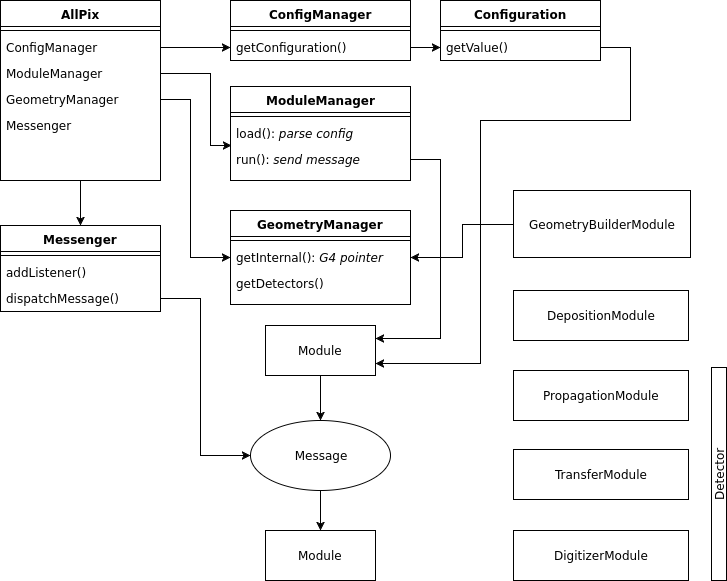

The diagram above was exported from draw.io. Its source (the exported page's mxGraphModel, read from the mxfile embedded in the PNG):
<mxGraphModel dx="1426" dy="847" grid="1" gridSize="10" guides="1" tooltips="1" connect="1" arrows="1" fold="1" page="1" pageScale="1" pageWidth="850" pageHeight="1100" background="#ffffff" math="0" shadow="0">
  <root>
    <mxCell id="0" />
    <mxCell id="1" parent="0" />
    <mxCell id="47" style="edgeStyle=orthogonalEdgeStyle;rounded=0;html=1;exitX=0.5;exitY=1;entryX=0.5;entryY=0;jettySize=auto;orthogonalLoop=1;" parent="1" source="4" target="41" edge="1">
      <mxGeometry relative="1" as="geometry" />
    </mxCell>
    <mxCell id="4" value="AllPix&lt;div&gt;&lt;br&gt;&lt;/div&gt;" style="swimlane;html=1;fontStyle=1;align=center;verticalAlign=top;childLayout=stackLayout;horizontal=1;startSize=26;horizontalStack=0;resizeParent=1;resizeLast=0;collapsible=1;marginBottom=0;swimlaneFillColor=#ffffff;" parent="1" vertex="1">
      <mxGeometry x="70" y="70" width="160" height="180" as="geometry" />
    </mxCell>
    <mxCell id="6" value="" style="line;html=1;strokeWidth=1;fillColor=none;align=left;verticalAlign=middle;spacingTop=-1;spacingLeft=3;spacingRight=3;rotatable=0;labelPosition=right;points=[];portConstraint=eastwest;" parent="4" vertex="1">
      <mxGeometry y="26" width="160" height="8" as="geometry" />
    </mxCell>
    <mxCell id="8" value="ConfigManager" style="text;html=1;strokeColor=none;fillColor=none;align=left;verticalAlign=top;spacingLeft=4;spacingRight=4;whiteSpace=wrap;overflow=hidden;rotatable=0;points=[[0,0.5],[1,0.5]];portConstraint=eastwest;" parent="4" vertex="1">
      <mxGeometry y="34" width="160" height="26" as="geometry" />
    </mxCell>
    <mxCell id="11" value="ModuleManager" style="text;html=1;strokeColor=none;fillColor=none;align=left;verticalAlign=top;spacingLeft=4;spacingRight=4;whiteSpace=wrap;overflow=hidden;rotatable=0;points=[[0,0.5],[1,0.5]];portConstraint=eastwest;" parent="4" vertex="1">
      <mxGeometry y="60" width="160" height="26" as="geometry" />
    </mxCell>
    <mxCell id="12" value="GeometryManager" style="text;html=1;strokeColor=none;fillColor=none;align=left;verticalAlign=top;spacingLeft=4;spacingRight=4;whiteSpace=wrap;overflow=hidden;rotatable=0;points=[[0,0.5],[1,0.5]];portConstraint=eastwest;" parent="4" vertex="1">
      <mxGeometry y="86" width="160" height="26" as="geometry" />
    </mxCell>
    <mxCell id="25" value="Messenger" style="text;html=1;strokeColor=none;fillColor=none;align=left;verticalAlign=top;spacingLeft=4;spacingRight=4;whiteSpace=wrap;overflow=hidden;rotatable=0;points=[[0,0.5],[1,0.5]];portConstraint=eastwest;" parent="4" vertex="1">
      <mxGeometry y="112" width="160" height="26" as="geometry" />
    </mxCell>
    <mxCell id="16" value="ConfigManager" style="swimlane;html=1;fontStyle=1;align=center;verticalAlign=top;childLayout=stackLayout;horizontal=1;startSize=26;horizontalStack=0;resizeParent=1;resizeLast=0;collapsible=1;marginBottom=0;swimlaneFillColor=#ffffff;" parent="1" vertex="1">
      <mxGeometry x="300" y="70" width="180" height="60" as="geometry" />
    </mxCell>
    <mxCell id="18" value="" style="line;html=1;strokeWidth=1;fillColor=none;align=left;verticalAlign=middle;spacingTop=-1;spacingLeft=3;spacingRight=3;rotatable=0;labelPosition=right;points=[];portConstraint=eastwest;" parent="16" vertex="1">
      <mxGeometry y="26" width="180" height="8" as="geometry" />
    </mxCell>
    <mxCell id="20" value="getConfiguration()" style="text;html=1;strokeColor=none;fillColor=none;align=left;verticalAlign=top;spacingLeft=4;spacingRight=4;whiteSpace=wrap;overflow=hidden;rotatable=0;points=[[0,0.5],[1,0.5]];portConstraint=eastwest;" parent="16" vertex="1">
      <mxGeometry y="34" width="180" height="26" as="geometry" />
    </mxCell>
    <mxCell id="27" value="ModuleManager" style="swimlane;html=1;fontStyle=1;align=center;verticalAlign=top;childLayout=stackLayout;horizontal=1;startSize=26;horizontalStack=0;resizeParent=1;resizeLast=0;collapsible=1;marginBottom=0;swimlaneFillColor=#ffffff;" parent="1" vertex="1">
      <mxGeometry x="300" y="156" width="180" height="94" as="geometry" />
    </mxCell>
    <mxCell id="29" value="" style="line;html=1;strokeWidth=1;fillColor=none;align=left;verticalAlign=middle;spacingTop=-1;spacingLeft=3;spacingRight=3;rotatable=0;labelPosition=right;points=[];portConstraint=eastwest;" parent="27" vertex="1">
      <mxGeometry y="26" width="180" height="8" as="geometry" />
    </mxCell>
    <mxCell id="31" value="load(): &lt;i&gt;parse config&lt;/i&gt;" style="text;html=1;strokeColor=none;fillColor=none;align=left;verticalAlign=top;spacingLeft=4;spacingRight=4;whiteSpace=wrap;overflow=hidden;rotatable=0;points=[[0,0.5],[1,0.5]];portConstraint=eastwest;" parent="27" vertex="1">
      <mxGeometry y="34" width="180" height="26" as="geometry" />
    </mxCell>
    <mxCell id="32" value="run(): &lt;i&gt;send message&lt;/i&gt;" style="text;html=1;strokeColor=none;fillColor=none;align=left;verticalAlign=top;spacingLeft=4;spacingRight=4;whiteSpace=wrap;overflow=hidden;rotatable=0;points=[[0,0.5],[1,0.5]];portConstraint=eastwest;" parent="27" vertex="1">
      <mxGeometry y="60" width="180" height="26" as="geometry" />
    </mxCell>
    <mxCell id="33" value="GeometryManager" style="swimlane;html=1;fontStyle=1;align=center;verticalAlign=top;childLayout=stackLayout;horizontal=1;startSize=26;horizontalStack=0;resizeParent=1;resizeLast=0;collapsible=1;marginBottom=0;swimlaneFillColor=#ffffff;" parent="1" vertex="1">
      <mxGeometry x="300" y="280" width="180" height="94" as="geometry" />
    </mxCell>
    <mxCell id="34" value="" style="line;html=1;strokeWidth=1;fillColor=none;align=left;verticalAlign=middle;spacingTop=-1;spacingLeft=3;spacingRight=3;rotatable=0;labelPosition=right;points=[];portConstraint=eastwest;" parent="33" vertex="1">
      <mxGeometry y="26" width="180" height="8" as="geometry" />
    </mxCell>
    <mxCell id="35" value="getInternal(): &lt;i&gt;G4 pointer&lt;/i&gt;" style="text;html=1;strokeColor=none;fillColor=none;align=left;verticalAlign=top;spacingLeft=4;spacingRight=4;whiteSpace=wrap;overflow=hidden;rotatable=0;points=[[0,0.5],[1,0.5]];portConstraint=eastwest;" parent="33" vertex="1">
      <mxGeometry y="34" width="180" height="26" as="geometry" />
    </mxCell>
    <mxCell id="36" value="getDetectors()" style="text;html=1;strokeColor=none;fillColor=none;align=left;verticalAlign=top;spacingLeft=4;spacingRight=4;whiteSpace=wrap;overflow=hidden;rotatable=0;points=[[0,0.5],[1,0.5]];portConstraint=eastwest;" parent="33" vertex="1">
      <mxGeometry y="60" width="180" height="26" as="geometry" />
    </mxCell>
    <mxCell id="37" style="edgeStyle=orthogonalEdgeStyle;rounded=0;html=1;exitX=1;exitY=0.5;entryX=0;entryY=0.5;jettySize=auto;orthogonalLoop=1;" parent="1" source="12" target="35" edge="1">
      <mxGeometry relative="1" as="geometry">
        <Array as="points">
          <mxPoint x="260" y="169" />
          <mxPoint x="260" y="327" />
        </Array>
      </mxGeometry>
    </mxCell>
    <mxCell id="38" style="edgeStyle=orthogonalEdgeStyle;rounded=0;html=1;exitX=1;exitY=0.5;entryX=0.006;entryY=-0.038;entryPerimeter=0;jettySize=auto;orthogonalLoop=1;" parent="1" source="11" target="32" edge="1">
      <mxGeometry relative="1" as="geometry">
        <Array as="points">
          <mxPoint x="280" y="143" />
          <mxPoint x="280" y="215" />
        </Array>
      </mxGeometry>
    </mxCell>
    <mxCell id="39" style="edgeStyle=orthogonalEdgeStyle;rounded=0;html=1;exitX=1;exitY=0.5;entryX=0;entryY=0.5;jettySize=auto;orthogonalLoop=1;" parent="1" source="8" target="20" edge="1">
      <mxGeometry relative="1" as="geometry" />
    </mxCell>
    <mxCell id="41" value="Messenger" style="swimlane;html=1;fontStyle=1;align=center;verticalAlign=top;childLayout=stackLayout;horizontal=1;startSize=26;horizontalStack=0;resizeParent=1;resizeLast=0;collapsible=1;marginBottom=0;swimlaneFillColor=#ffffff;" parent="1" vertex="1">
      <mxGeometry x="70" y="295" width="160" height="86" as="geometry" />
    </mxCell>
    <mxCell id="43" value="" style="line;html=1;strokeWidth=1;fillColor=none;align=left;verticalAlign=middle;spacingTop=-1;spacingLeft=3;spacingRight=3;rotatable=0;labelPosition=right;points=[];portConstraint=eastwest;" parent="41" vertex="1">
      <mxGeometry y="26" width="160" height="8" as="geometry" />
    </mxCell>
    <mxCell id="45" value="addListener()" style="text;html=1;strokeColor=none;fillColor=none;align=left;verticalAlign=top;spacingLeft=4;spacingRight=4;whiteSpace=wrap;overflow=hidden;rotatable=0;points=[[0,0.5],[1,0.5]];portConstraint=eastwest;" parent="41" vertex="1">
      <mxGeometry y="34" width="160" height="26" as="geometry" />
    </mxCell>
    <mxCell id="46" value="dispatchMessage()" style="text;html=1;strokeColor=none;fillColor=none;align=left;verticalAlign=top;spacingLeft=4;spacingRight=4;whiteSpace=wrap;overflow=hidden;rotatable=0;points=[[0,0.5],[1,0.5]];portConstraint=eastwest;" parent="41" vertex="1">
      <mxGeometry y="60" width="160" height="26" as="geometry" />
    </mxCell>
    <mxCell id="49" value="Configuration" style="swimlane;html=1;fontStyle=1;align=center;verticalAlign=top;childLayout=stackLayout;horizontal=1;startSize=26;horizontalStack=0;resizeParent=1;resizeLast=0;collapsible=1;marginBottom=0;swimlaneFillColor=#ffffff;" parent="1" vertex="1">
      <mxGeometry x="510" y="70" width="160" height="60" as="geometry" />
    </mxCell>
    <mxCell id="51" value="" style="line;html=1;strokeWidth=1;fillColor=none;align=left;verticalAlign=middle;spacingTop=-1;spacingLeft=3;spacingRight=3;rotatable=0;labelPosition=right;points=[];portConstraint=eastwest;" parent="49" vertex="1">
      <mxGeometry y="26" width="160" height="8" as="geometry" />
    </mxCell>
    <mxCell id="53" value="getValue()" style="text;html=1;strokeColor=none;fillColor=none;align=left;verticalAlign=top;spacingLeft=4;spacingRight=4;whiteSpace=wrap;overflow=hidden;rotatable=0;points=[[0,0.5],[1,0.5]];portConstraint=eastwest;" parent="49" vertex="1">
      <mxGeometry y="34" width="160" height="26" as="geometry" />
    </mxCell>
    <mxCell id="55" style="edgeStyle=orthogonalEdgeStyle;rounded=0;html=1;exitX=1;exitY=0.5;jettySize=auto;orthogonalLoop=1;" parent="1" source="20" target="53" edge="1">
      <mxGeometry relative="1" as="geometry" />
    </mxCell>
    <mxCell id="58" value="Module" style="html=1;" parent="1" vertex="1">
      <mxGeometry x="335" y="395" width="110" height="50" as="geometry" />
    </mxCell>
    <mxCell id="63" value="" style="edgeStyle=orthogonalEdgeStyle;rounded=0;html=1;jettySize=auto;orthogonalLoop=1;" parent="1" source="60" target="62" edge="1">
      <mxGeometry relative="1" as="geometry" />
    </mxCell>
    <mxCell id="60" value="Message" style="ellipse;whiteSpace=wrap;html=1;" parent="1" vertex="1">
      <mxGeometry x="320" y="490" width="140" height="70" as="geometry" />
    </mxCell>
    <mxCell id="61" value="" style="endArrow=classic;html=1;exitX=0.5;exitY=1;entryX=0.5;entryY=0;" parent="1" source="58" target="60" edge="1">
      <mxGeometry width="50" height="50" relative="1" as="geometry">
        <mxPoint x="75" y="630" as="sourcePoint" />
        <mxPoint x="125" y="580" as="targetPoint" />
      </mxGeometry>
    </mxCell>
    <mxCell id="62" value="Module" style="html=1;" parent="1" vertex="1">
      <mxGeometry x="335" y="600" width="110" height="50" as="geometry" />
    </mxCell>
    <mxCell id="66" style="edgeStyle=orthogonalEdgeStyle;rounded=0;html=1;exitX=1;exitY=0.5;entryX=0;entryY=0.5;jettySize=auto;orthogonalLoop=1;" parent="1" source="46" target="60" edge="1">
      <mxGeometry relative="1" as="geometry">
        <Array as="points">
          <mxPoint x="270" y="368" />
          <mxPoint x="270" y="525" />
        </Array>
      </mxGeometry>
    </mxCell>
    <mxCell id="70" value="DepositionModule" style="html=1;" parent="1" vertex="1">
      <mxGeometry x="583" y="360" width="175" height="50" as="geometry" />
    </mxCell>
    <mxCell id="85" style="edgeStyle=orthogonalEdgeStyle;rounded=0;html=1;exitX=0;exitY=0.5;entryX=1;entryY=0.5;jettySize=auto;orthogonalLoop=1;" parent="1" source="72" target="35" edge="1">
      <mxGeometry relative="1" as="geometry" />
    </mxCell>
    <mxCell id="72" value="GeometryBuilderModule" style="html=1;" parent="1" vertex="1">
      <mxGeometry x="583" y="260" width="177" height="67" as="geometry" />
    </mxCell>
    <mxCell id="81" value="TransferModule" style="html=1;" parent="1" vertex="1">
      <mxGeometry x="583" y="519" width="175" height="50" as="geometry" />
    </mxCell>
    <mxCell id="82" value="DigitizerModule" style="html=1;" parent="1" vertex="1">
      <mxGeometry x="583" y="600" width="175" height="50" as="geometry" />
    </mxCell>
    <mxCell id="86" value="Detector" style="html=1;points=[];perimeter=orthogonalPerimeter;rotation=-90;" parent="1" vertex="1">
      <mxGeometry x="682" y="536" width="213" height="15" as="geometry" />
    </mxCell>
    <mxCell id="88" style="edgeStyle=orthogonalEdgeStyle;rounded=0;html=1;exitX=1;exitY=0.5;entryX=1;entryY=0.25;jettySize=auto;orthogonalLoop=1;" parent="1" source="32" target="58" edge="1">
      <mxGeometry relative="1" as="geometry">
        <Array as="points">
          <mxPoint x="510" y="229" />
          <mxPoint x="510" y="408" />
        </Array>
      </mxGeometry>
    </mxCell>
    <mxCell id="89" style="edgeStyle=orthogonalEdgeStyle;rounded=0;html=1;exitX=1;exitY=0.5;entryX=1;entryY=0.75;jettySize=auto;orthogonalLoop=1;" parent="1" source="53" target="58" edge="1">
      <mxGeometry relative="1" as="geometry">
        <Array as="points">
          <mxPoint x="700" y="117" />
          <mxPoint x="700" y="190" />
          <mxPoint x="550" y="190" />
          <mxPoint x="550" y="433" />
        </Array>
      </mxGeometry>
    </mxCell>
    <mxCell id="90" value="PropagationModule" style="html=1;" parent="1" vertex="1">
      <mxGeometry x="583" y="440" width="175" height="50" as="geometry" />
    </mxCell>
  </root>
</mxGraphModel>